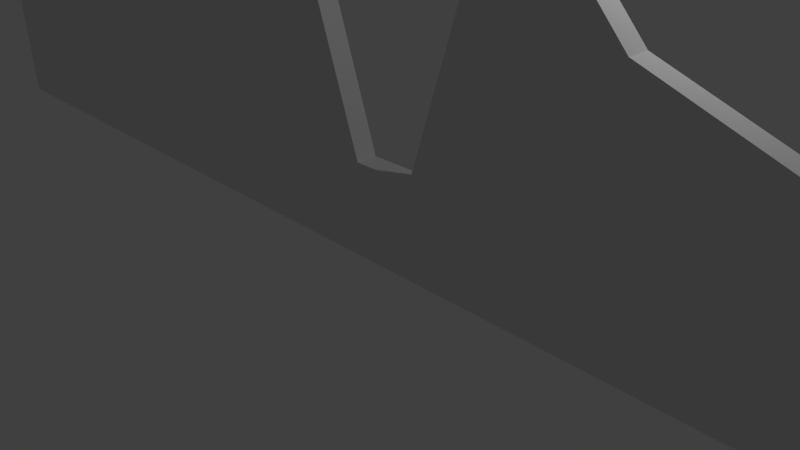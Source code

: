 # Source: Level3.blend  (saved by Blender 2.73.0; exported with 4.5.12 LTS)
import bpy
from mathutils import Matrix  # noqa: F401  (used for matrix-valued properties, if any)

bpy.ops.wm.read_factory_settings(use_empty=True)
scene = bpy.context.scene
scene.name = 'Scene'

# ---- collections
col_collection_1 = bpy.data.collections.new('Collection 1'); scene.collection.children.link(col_collection_1)

# ---- materials (node trees are filled in below, after node groups)
mat_material = bpy.data.materials.new('Material')
mat_material.alpha_threshold = 0.0
mat_material.use_transparent_shadow = False
mat_material.roughness = 0.5
mat_material.line_color = (0.0, 0.0, 0.0, 1.0)

# ---- material node trees

# ---- world
world_world = bpy.data.worlds.new('World'); scene.world = world_world
world_world.color = (0.05088, 0.05088, 0.05088)
world_world.use_sun_shadow = False
world_world.sun_shadow_jitter_overblur = 0.0
world_world.cycles.sampling_method = 'MANUAL'
world_world.cycles.sample_map_resolution = 256

# ---- cameras
cam_camera = bpy.data.cameras.new('Camera')
cam_camera.clip_end = 100.0
cam_camera.lens = 35.0
cam_camera.sensor_width = 32.0
cam_camera.sensor_height = 18.0
cam_camera.ortho_scale = 7.314
cam_camera.dof.focus_distance = 0.0
cam_camera.dof.aperture_fstop = 128.0

# ---- lights
light_lamp = bpy.data.lights.new('Lamp', 'POINT')
light_lamp.transmission_factor = 0.0
light_lamp.cutoff_distance = 30.0
light_lamp.energy = 100.0
light_lamp.shadow_buffer_clip_start = 1.001
light_lamp.shadow_soft_size = 0.1
light_lamp.shadow_maximum_resolution = 0.006
light_lamp.use_absolute_resolution = True
light_lamp.cycles.use_multiple_importance_sampling = False

# ---- meshes
me_cube_006 = bpy.data.meshes.new('Cube.006')
me_cube_006.from_pydata([(-1.0, -1.0, -1.0), (-1.0, 1.0, -1.0), (1.217, 1.0, -2.061), (1.217, -1.0, -2.061), (-1.036, -1.0, 2.009), (-1.036, 1.0, 2.009), (0.988, 1.0, 0.4565), (0.988, -1.0, 0.4565), (-0.4759, 1.0, 1.336), (-0.01204, 1.0, 1.207), (0.5, 1.0, 1.0), (0.5, 1.0, -1.0), (0.0, 1.0, -1.0), (-0.5, 1.0, -1.0), (0.5, -1.0, 1.0), (-0.01204, -1.0, 1.207), (-0.4759, -1.0, 1.336), (-0.5, -1.0, -1.0), (0.0, -1.0, -1.0), (0.5, -1.0, -1.0), (-1.771, -1.0, 0.82), (-2.313, -1.0, 1.863), (-1.867, -1.0, 2.312), (-1.867, 1.0, 2.312), (-2.313, 1.0, 1.863), (-1.771, 1.0, 0.82), (1.53, 1.0, -0.7682), (0.988, 1.0, -0.5435), (0.988, 1.0, -1.044), (1.53, -1.0, -0.7682), (0.988, -1.0, -0.5435), (0.988, -1.0, -1.044), (0.5, -1.0, 0.5), (0.5, -1.0, 0.0), (0.5, -1.0, -0.5), (0.0, -1.0, 0.5), (0.0, -1.0, 0.0), (0.0, -1.0, -0.5), (-0.5, -1.0, 0.5), (-0.5, -1.0, 0.0), (-0.5, -1.0, -0.5), (-0.5, 1.0, 0.5), (-0.5, 1.0, 0.0), (-0.5, 1.0, -0.5), (0.0, 1.0, 0.5), (0.0, 1.0, 0.0), (0.0, 1.0, -0.5), (0.5, 1.0, 0.5), (0.5, 1.0, 0.0), (0.5, 1.0, -0.5)], [], [(20, 25, 1, 0), (49, 28, 2, 11), (28, 31, 3, 2), (40, 20, 0, 17), (19, 11, 2, 3), (16, 8, 5, 4), (7, 6, 10, 14), (14, 10, 9, 15), (15, 9, 8, 16), (0, 1, 13, 17), (17, 13, 12, 18), (18, 12, 11, 19), (31, 34, 19, 3), (34, 37, 18, 19), (37, 40, 17, 18), (25, 43, 13, 1), (43, 46, 12, 13), (46, 49, 11, 12), (9, 10, 47, 44), (44, 47, 48, 45), (45, 48, 49, 46), (8, 9, 44, 41), (41, 44, 45, 42), (42, 45, 46, 43), (5, 8, 41, 23), (23, 41, 42, 24), (24, 42, 43, 25), (15, 16, 38, 35), (35, 38, 39, 36), (36, 39, 40, 37), (14, 15, 35, 32), (32, 35, 36, 33), (33, 36, 37, 34), (7, 14, 32, 29), (29, 32, 33, 30), (30, 33, 34, 31), (16, 4, 22, 38), (38, 22, 21, 39), (39, 21, 20, 40), (6, 7, 29, 26), (26, 29, 30, 27), (27, 30, 31, 28), (10, 6, 26, 47), (47, 26, 27, 48), (48, 27, 28, 49), (4, 5, 23, 22), (22, 23, 24, 21), (21, 24, 25, 20)])
me_cube_006.use_remesh_preserve_volume = False
me_cube_006.use_remesh_preserve_attributes = False
me_cube_006.use_mirror_vertex_groups = False
me_cube_006.update()
me_cube_005 = bpy.data.meshes.new('Cube.005')
me_cube_005.from_pydata([(0.5023, -1.0, -1.001), (0.5023, 1.0, -1.001), (1.104, 1.0, -0.1907), (1.104, -1.0, -0.1907), (-1.104, -1.0, 0.1907), (-1.104, 1.0, 0.1907), (-0.5023, 1.0, 1.001), (-0.5023, -1.0, 1.001), (-1.174, 1.0, 0.6242), (-1.335, 1.0, 1.188), (-0.8734, 1.0, 1.029), (1.154, 1.0, -0.574), (1.104, 1.0, -0.8569), (0.8533, 1.0, -0.9792), (-0.8734, -1.0, 1.029), (-1.335, -1.0, 1.188), (-1.174, -1.0, 0.6242), (0.8533, -1.0, -0.9792), (1.104, -1.0, -0.8569), (1.154, -1.0, -0.574), (-0.01966, -1.0, -0.8537), (-0.5014, -1.0, -0.5959), (-0.8227, -1.0, -0.2578), (-0.8227, 1.0, -0.2578), (-0.5014, 1.0, -0.5959), (-0.01966, 1.0, -0.8537), (-0.181, 1.0, 0.6229), (0.1904, 1.0, 0.2447), (0.622, 1.0, 0.02696), (-0.181, -1.0, 0.6229), (0.1904, -1.0, 0.2447), (0.622, -1.0, 0.02696), (-0.2511, -1.0, 0.5006), (0.1504, -1.0, 0.2026), (0.5519, -1.0, -0.09537), (-0.4015, -1.0, 0.298), (-1.36e-08, -1.0, -8.042e-09), (0.4015, -1.0, -0.298), (-0.5519, -1.0, 0.09537), (-0.1504, -1.0, -0.2026), (0.2511, -1.0, -0.5006), (-0.5519, 1.0, 0.09537), (-0.1504, 1.0, -0.2026), (0.2511, 1.0, -0.5006), (-0.4015, 1.0, 0.298), (1.552e-08, 1.0, 6.609e-09), (0.4015, 1.0, -0.298), (-0.2511, 1.0, 0.5006), (0.1504, 1.0, 0.2026), (0.5519, 1.0, -0.09537)], [], [(20, 25, 1, 0), (49, 28, 2, 11), (28, 31, 3, 2), (40, 20, 0, 17), (19, 11, 2, 3), (16, 8, 5, 4), (7, 6, 10, 14), (14, 10, 9, 15), (15, 9, 8, 16), (0, 1, 13, 17), (17, 13, 12, 18), (18, 12, 11, 19), (31, 34, 19, 3), (34, 37, 18, 19), (37, 40, 17, 18), (25, 43, 13, 1), (43, 46, 12, 13), (46, 49, 11, 12), (9, 10, 47, 44), (44, 47, 48, 45), (45, 48, 49, 46), (8, 9, 44, 41), (41, 44, 45, 42), (42, 45, 46, 43), (5, 8, 41, 23), (23, 41, 42, 24), (24, 42, 43, 25), (15, 16, 38, 35), (35, 38, 39, 36), (36, 39, 40, 37), (14, 15, 35, 32), (32, 35, 36, 33), (33, 36, 37, 34), (7, 14, 32, 29), (29, 32, 33, 30), (30, 33, 34, 31), (16, 4, 22, 38), (38, 22, 21, 39), (39, 21, 20, 40), (6, 7, 29, 26), (26, 29, 30, 27), (27, 30, 31, 28), (10, 6, 26, 47), (47, 26, 27, 48), (48, 27, 28, 49), (4, 5, 23, 22), (22, 23, 24, 21), (21, 24, 25, 20)])
me_cube_005.use_remesh_preserve_volume = False
me_cube_005.use_remesh_preserve_attributes = False
me_cube_005.use_mirror_vertex_groups = False
me_cube_005.update()
me_cube_004 = bpy.data.meshes.new('Cube.004')
me_cube_004.from_pydata([(-1.0, -1.0, -1.0), (-1.0, 1.0, -1.0), (1.0, 1.0, -1.0), (1.0, -1.0, -1.0), (-1.0, -1.0, 1.0), (-1.0, 1.0, 1.0), (1.0, 1.0, 1.0), (1.0, -1.0, 1.0), (0.0, 1.0, 0.6227), (0.0, 1.0, -0.6227), (0.0, -1.0, 0.6227), (0.0, -1.0, -0.6227), (-0.6921, -1.0, 0.0), (-0.6921, 1.0, 0.0), (0.6921, 1.0, 0.0), (0.6921, -1.0, 0.0), (0.0, -1.0, 0.0), (0.0, 1.0, 0.0)], [], [(12, 13, 1, 0), (17, 14, 2, 9), (14, 15, 3, 2), (16, 12, 0, 11), (11, 9, 2, 3), (10, 8, 5, 4), (7, 6, 8, 10), (0, 1, 9, 11), (15, 16, 11, 3), (13, 17, 9, 1), (5, 8, 17, 13), (7, 10, 16, 15), (10, 4, 12, 16), (6, 7, 15, 14), (8, 6, 14, 17), (4, 5, 13, 12)])
me_cube_004.use_remesh_preserve_volume = False
me_cube_004.use_remesh_preserve_attributes = False
me_cube_004.use_mirror_vertex_groups = False
me_cube_004.update()
me_cube_002 = bpy.data.meshes.new('Cube.002')
me_cube_002.from_pydata([(-2.773, -0.2927, -2.264), (-2.773, 0.3327, -2.264), (1.874, 0.3327, -2.713), (1.874, -0.2927, -2.713), (-2.33, -0.2927, 2.776), (-2.33, 0.3327, 2.776), (4.263, 0.3327, 2.092), (4.263, -0.2927, 2.092), (-1.489, 0.3327, 2.034), (-0.7446, 0.3327, 1.759), (6.527e-08, 0.3327, 1.709), (0.7446, 0.3327, 1.784), (1.489, 0.3327, 2.059), (1.13, 0.3327, -1.754), (0.4449, 0.3327, -2.234), (-0.3596, 0.3327, -1.754), (-1.074, 0.3327, -1.934), (-1.849, 0.3327, -1.754), (1.489, -0.2927, 2.059), (0.7446, -0.2927, 1.784), (-5.394e-08, -0.2927, 1.709), (-0.7446, -0.2927, 1.759), (-1.489, -0.2927, 2.034), (-1.849, -0.2927, -1.754), (-1.074, -0.2927, -1.934), (-0.3596, -0.2927, -1.754), (0.4449, -0.2927, -2.234), (1.13, -0.2927, -1.754), (-3.492, -0.2927, -1.549), (-2.234, -0.2927, -0.7446), (-4.451, -0.2927, -0.02997), (-4.451, -0.2927, 0.7146), (-2.234, -0.2927, 1.489), (-2.234, 0.3327, 1.489), (-4.451, 0.3327, 0.7146), (-4.451, 0.3327, -0.02997), (-2.234, 0.3327, -0.7446), (-3.492, 0.3327, -1.549), (5.72, 0.3327, -0.4652), (4.714, 0.3327, -1.301), (2.234, 0.3327, -0.4246), (2.683, 0.3327, -1.434), (1.874, 0.3327, -1.01), (5.72, -0.2927, -0.4652), (4.714, -0.2927, -1.301), (2.234, -0.2927, -0.4246), (2.683, -0.2927, -1.434), (1.874, -0.2927, -1.01), (1.489, -0.2927, 1.489), (1.489, -0.2927, 0.7446), (1.489, -0.2927, -5.96e-08), (1.489, -0.2927, -0.7446), (1.13, -0.2927, -1.01), (0.7446, -0.2927, 1.489), (0.7446, -0.2927, 0.7446), (0.7446, -0.2927, -5.96e-08), (0.7446, -0.2927, -0.7446), (0.3849, -0.2927, -1.01), (-3.974e-08, -0.2927, 1.489), (-1.987e-08, -0.2927, 0.7446), (1.776e-15, -0.2927, -5.96e-08), (1.987e-08, -0.2927, -0.7446), (-0.3596, -0.2927, -1.01), (-0.7446, -0.2927, 1.489), (-0.7446, -0.2927, 0.7446), (-0.7446, -0.2927, -5.96e-08), (-0.7446, -0.2927, -0.7446), (-1.104, -0.2927, -1.01), (-1.489, -0.2927, 1.489), (-1.489, -0.2927, 0.7446), (-1.489, -0.2927, -5.96e-08), (-1.489, -0.2927, -0.7446), (-1.849, -0.2927, -1.01), (-1.489, 0.3327, 1.489), (-1.489, 0.3327, 0.7446), (-1.489, 0.3327, -5.96e-08), (-1.489, 0.3327, -0.7446), (-1.849, 0.3327, -1.01), (-0.7446, 0.3327, 1.489), (-0.7446, 0.3327, 0.7446), (-0.7446, 0.3327, -5.96e-08), (-0.7446, 0.3327, -0.7446), (-1.104, 0.3327, -1.01), (3.974e-08, 0.3327, 1.489), (1.987e-08, 0.3327, 0.7446), (-1.776e-15, 0.3327, -5.96e-08), (-1.987e-08, 0.3327, -0.7446), (-0.3596, 0.3327, -1.01), (0.7446, 0.3327, 1.489), (0.7446, 0.3327, 0.7446), (0.7446, 0.3327, -5.96e-08), (0.7446, 0.3327, -0.7446), (0.3849, 0.3327, -1.01), (1.489, 0.3327, 1.489), (1.489, 0.3327, 0.7446), (1.489, 0.3327, -5.96e-08), (1.489, 0.3327, -0.7446), (1.13, 0.3327, -1.01)], [], [(28, 37, 1, 0), (97, 42, 2, 13), (42, 47, 3, 2), (72, 28, 0, 23), (27, 13, 2, 3), (22, 8, 5, 4), (7, 6, 12, 18), (18, 12, 11, 19), (19, 11, 10, 20), (20, 10, 9, 21), (21, 9, 8, 22), (0, 1, 17, 23), (23, 17, 16, 24), (24, 16, 15, 25), (25, 15, 14, 26), (26, 14, 13, 27), (47, 52, 27, 3), (52, 57, 26, 27), (57, 62, 25, 26), (62, 67, 24, 25), (67, 72, 23, 24), (37, 77, 17, 1), (77, 82, 16, 17), (82, 87, 15, 16), (87, 92, 14, 15), (92, 97, 13, 14), (11, 12, 93, 88), (88, 93, 94, 89), (89, 94, 95, 90), (90, 95, 96, 91), (91, 96, 97, 92), (10, 11, 88, 83), (83, 88, 89, 84), (84, 89, 90, 85), (85, 90, 91, 86), (86, 91, 92, 87), (9, 10, 83, 78), (78, 83, 84, 79), (79, 84, 85, 80), (80, 85, 86, 81), (81, 86, 87, 82), (8, 9, 78, 73), (73, 78, 79, 74), (74, 79, 80, 75), (75, 80, 81, 76), (76, 81, 82, 77), (5, 8, 73, 33), (33, 73, 74, 34), (34, 74, 75, 35), (35, 75, 76, 36), (36, 76, 77, 37), (21, 22, 68, 63), (63, 68, 69, 64), (64, 69, 70, 65), (65, 70, 71, 66), (66, 71, 72, 67), (20, 21, 63, 58), (58, 63, 64, 59), (59, 64, 65, 60), (60, 65, 66, 61), (61, 66, 67, 62), (19, 20, 58, 53), (53, 58, 59, 54), (54, 59, 60, 55), (55, 60, 61, 56), (56, 61, 62, 57), (18, 19, 53, 48), (48, 53, 54, 49), (49, 54, 55, 50), (50, 55, 56, 51), (51, 56, 57, 52), (7, 18, 48, 43), (43, 48, 49, 44), (44, 49, 50, 45), (45, 50, 51, 46), (46, 51, 52, 47), (22, 4, 32, 68), (68, 32, 31, 69), (69, 31, 30, 70), (70, 30, 29, 71), (71, 29, 28, 72), (6, 7, 43, 38), (38, 43, 44, 39), (39, 44, 45, 40), (40, 45, 46, 41), (41, 46, 47, 42), (12, 6, 38, 93), (93, 38, 39, 94), (94, 39, 40, 95), (95, 40, 41, 96), (96, 41, 42, 97), (4, 5, 33, 32), (32, 33, 34, 31), (31, 34, 35, 30), (30, 35, 36, 29), (29, 36, 37, 28)])
me_cube_002.use_remesh_preserve_volume = False
me_cube_002.use_remesh_preserve_attributes = False
me_cube_002.use_mirror_vertex_groups = False
me_cube_002.update()
me_cube = bpy.data.meshes.new('Cube')
me_cube.from_pydata([(9.999, 0.1471, 0.0009985), (9.999, -0.1471, 0.0009985), (-9.999, -0.1471, 0.0009985), (-9.999, 0.1471, 0.0009985), (9.999, 0.1471, 20.0), (9.999, -0.1471, 20.0), (-9.999, -0.1471, 20.0), (-9.999, 0.1471, 20.0), (7.007, -0.1471, 1.951), (7.085, -0.1471, 2.315), (7.239, -0.1471, 2.722), (7.152, -0.1471, 3.417), (6.321, -0.1471, 5.179), (7.906, -0.1471, 11.66), (4.423, -0.1471, 13.37), (4.423, -0.1471, 14.39), (4.508, -0.1471, 18.34), (3.522, -0.1471, 15.4), (2.735, -0.1471, 17.47), (1.784, -0.1471, 14.59), (0.8199, -0.1471, 15.4), (-0.008502, -0.1471, 16.28), (-0.9816, -0.1471, 15.4), (-1.771, -0.1471, 17.37), (-2.783, -0.1471, 15.4), (-3.801, -0.1471, 18.33), (-3.684, -0.1471, 14.39), (-3.954, -0.1471, 13.0), (-7.356, -0.1471, 13.6), (-5.95, -0.1471, 7.946), (-7.676, -0.1471, 5.584), (-7.459, -0.1471, 4.464), (-6.811, -0.1471, 4.207), (-4.708, -0.1471, 5.77), (-2.244, -0.1471, 5.88), (-1.936, -0.1471, 3.452), (-0.9816, -0.1471, 3.992), (-0.08082, -0.1471, 1.289), (0.8199, -0.1471, 1.289), (1.721, -0.1471, 3.992), (2.623, -0.1471, 4.318), (3.518, -0.1471, 3.301), (7.007, 0.1471, 1.951), (7.085, 0.1471, 2.315), (7.239, 0.1471, 2.722), (7.152, 0.1471, 3.417), (6.321, 0.1471, 5.179), (7.906, 0.1471, 11.66), (4.423, 0.1471, 13.37), (4.423, 0.1471, 14.39), (4.508, 0.1471, 18.34), (3.522, 0.1471, 15.4), (2.735, 0.1471, 17.47), (1.784, 0.1471, 14.59), (0.8199, 0.1471, 15.4), (-0.008504, 0.1471, 16.28), (-0.9816, 0.1471, 15.4), (-1.771, 0.1471, 17.37), (-2.783, 0.1471, 15.4), (-3.801, 0.1471, 18.33), (-3.684, 0.1471, 14.39), (-3.954, 0.1471, 13.0), (-7.356, 0.1471, 13.6), (-5.95, 0.1471, 7.946), (-7.676, 0.1471, 5.584), (-7.459, 0.1471, 4.464), (-6.811, 0.1471, 4.207), (-4.708, 0.1471, 5.77), (-2.244, 0.1471, 5.88), (-1.936, 0.1471, 3.452), (-0.9816, 0.1471, 3.992), (-0.08082, 0.1471, 1.289), (0.8199, 0.1471, 1.289), (1.721, 0.1471, 3.992), (2.623, 0.1471, 4.318), (3.518, 0.1471, 3.301)], [], [(0, 1, 2, 3), (4, 7, 6, 5), (0, 4, 5, 1), (1, 5, 6, 25, 24, 23, 22, 21, 20, 19, 18, 17, 16, 15, 14, 13, 12, 11, 10, 9, 8), (2, 6, 7, 3), (2, 1, 8, 41, 40, 39, 38, 37, 36, 35, 34, 33, 32, 31, 30, 29, 28, 27, 26, 25, 6), (4, 0, 42, 43, 44, 45, 46, 47, 48, 49, 50, 51, 52, 53, 54, 55, 56, 57, 58, 59, 7), (0, 3, 7, 59, 60, 61, 62, 63, 64, 65, 66, 67, 68, 69, 70, 71, 72, 73, 74, 75, 42), (39, 40, 74, 73), (40, 41, 75, 74), (38, 39, 73, 72), (37, 38, 72, 71), (36, 37, 71, 70), (35, 36, 70, 69), (34, 35, 69, 68), (33, 34, 68, 67), (32, 33, 67, 66), (31, 32, 66, 65), (30, 31, 65, 64), (29, 30, 64, 63), (28, 29, 63, 62), (41, 8, 42, 75), (8, 9, 43, 42), (9, 10, 44, 43), (10, 11, 45, 44), (11, 12, 46, 45), (12, 13, 47, 46), (13, 14, 48, 47), (14, 15, 49, 48), (15, 16, 50, 49), (16, 17, 51, 50), (17, 18, 52, 51), (18, 19, 53, 52), (19, 20, 54, 53), (20, 21, 55, 54), (21, 22, 56, 55), (22, 23, 57, 56), (23, 24, 58, 57), (24, 25, 59, 58), (26, 60, 59, 25), (26, 27, 61, 60), (27, 28, 62, 61)])
me_cube.materials.append(mat_material)
me_cube.use_remesh_preserve_volume = False
me_cube.use_remesh_preserve_attributes = False
me_cube.use_mirror_vertex_groups = False
me_cube.update()

# ---- objects
ob_cube_004 = bpy.data.objects.new('Cube.004', me_cube_006)
ob_cube_003 = bpy.data.objects.new('Cube.003', me_cube_005)
ob_cube_002 = bpy.data.objects.new('Cube.002', me_cube_004)
ob_cube_001 = bpy.data.objects.new('Cube.001', me_cube_002)
ob_cube = bpy.data.objects.new('Cube', me_cube)
ob_lamp = bpy.data.objects.new('Lamp', light_lamp)
ob_camera = bpy.data.objects.new('Camera', cam_camera)

# ---- transforms, parenting, visibility, modifiers, constraints
ob_cube_004.location = (0.2692, -0.1525, 13.46)
ob_cube_004.scale = (1.0, 1.0, 0.4653)
ob_cube_004.lineart.crease_threshold = 0.0
ob_cube_003.location = (0.1327, 0.002543, 5.683)
ob_cube_003.scale = (1.0, 0.1349, 1.0)
ob_cube_003.lineart.crease_threshold = 0.0
ob_cube_002.location = (4.022, -0.008658, 6.006)
ob_cube_002.rotation_euler = (9.574e-09, 0.3668, 5.162e-08)
ob_cube_002.scale = (1.0, 0.16, 1.0)
ob_cube_002.lineart.crease_threshold = 0.0
ob_cube_001.location = (0.1958, -0.015, 9.654)
ob_cube_001.scale = (1.0, 0.462, 1.0)
ob_cube_001.lineart.crease_threshold = 0.0
ob_cube.location = (0.0, 0.0, 0.0)
ob_cube.lock_rotations_4d = False
ob_cube.empty_display_type = 'ARROWS'
ob_cube.lineart.crease_threshold = 0.0
ob_lamp.location = (4.076, 1.005, 5.904)
ob_lamp.rotation_euler = (0.6503, 0.05522, 1.866)
ob_lamp.lock_rotations_4d = False
ob_lamp.empty_display_type = 'ARROWS'
ob_lamp.color = (0.0, 0.0, 0.0, 0.0)
ob_lamp.lineart.crease_threshold = 0.0
ob_camera.location = (7.481, -6.508, 5.344)
ob_camera.rotation_euler = (1.109, 0.01082, 0.8149)
ob_camera.lock_rotations_4d = False
ob_camera.empty_display_type = 'ARROWS'
ob_camera.color = (0.0, 0.0, 0.0, 0.0)
ob_camera.display_type = 'WIRE'
ob_camera.lineart.crease_threshold = 0.0

# ---- collection membership
col_collection_1.objects.link(ob_cube_004)
col_collection_1.objects.link(ob_cube_003)
col_collection_1.objects.link(ob_cube_002)
col_collection_1.objects.link(ob_cube_001)
col_collection_1.objects.link(ob_cube)
col_collection_1.objects.link(ob_lamp)
col_collection_1.objects.link(ob_camera)

# ---- scene / render settings (as saved in the file)
scene.camera = ob_camera
scene.frame_start = 1; scene.frame_end = 250; scene.frame_set(24)
scene.render.engine = 'BLENDER_EEVEE_NEXT'
scene.render.resolution_percentage = 50
scene.render.dither_intensity = 0.0
scene.cycles.use_denoising = False
scene.cycles.samples = 10
scene.cycles.sampling_pattern = 'TABULATED_SOBOL'
scene.cycles.light_sampling_threshold = 0.0
scene.cycles.use_adaptive_sampling = False
scene.cycles.use_light_tree = False
scene.cycles.blur_glossy = 0.0
scene.cycles.pixel_filter_type = 'GAUSSIAN'
scene.cycles.sample_clamp_indirect = 0.0
scene.view_settings.view_transform = 'Standard'
bpy.context.view_layer.update()
